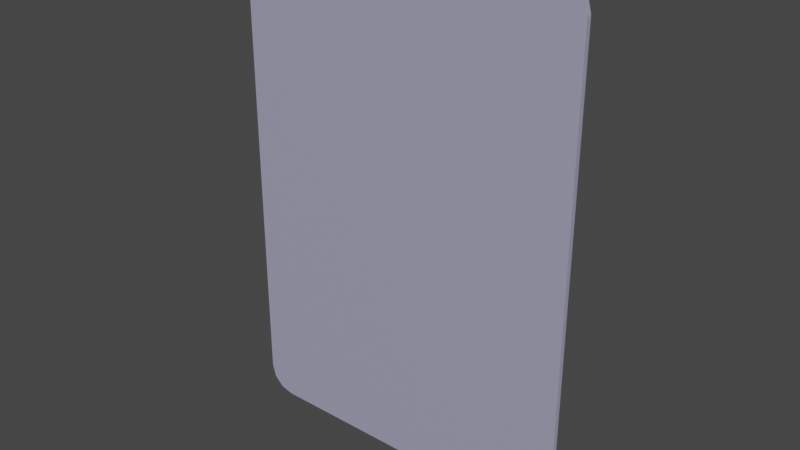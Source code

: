 # Source: carta.blend  (saved by Blender 2.90.8; exported with 4.5.12 LTS)
import bpy
from mathutils import Matrix  # noqa: F401  (used for matrix-valued properties, if any)

bpy.ops.wm.read_factory_settings(use_empty=True)
scene = bpy.context.scene
scene.name = 'Scene'

# ---- collections
col_collection = bpy.data.collections.new('Collection'); scene.collection.children.link(col_collection)

# ---- images (referenced by path relative to the original .blend; pixels are not part of the script)
import os
ASSET_DIR = os.environ.get("B2B_ASSET_DIR", "")  # directory of the original .blend (textures are referenced by path, not embedded)
HERE = os.path.dirname(os.path.abspath(__file__))  # packed textures are extracted next to this script under _unpacked/

def load_image(name, relpath, width, height, colorspace="sRGB"):
    """Load a texture the original file referenced (path relative to the .blend, or extracted next to this script)."""
    p = next((c for c in (os.path.join(HERE, relpath), os.path.join(ASSET_DIR, relpath)) if relpath and os.path.exists(c)), "")
    if p:
        img = bpy.data.images.load(p, check_existing=True)
        img.name = name
    else:  # same state as the original file: an image datablock whose file is absent (Cycles renders it pink)
        img = bpy.data.images.new(name, width, height)
        img.source = "FILE"
        img.filepath = "//" + (relpath or name)
    img.colorspace_settings.name = colorspace
    return img
img_tumblr_lid645imrc1qgrer7_png = load_image('tumblr_lid645iMRC1qgrer7.png', 'tumblr_lid645iMRC1qgrer7.png', 1024, 1024, 'sRGB')

# ---- materials (node trees are filled in below, after node groups)
mat_frente = bpy.data.materials.new('Frente')
mat_frente.use_transparent_shadow = False
mat_tr_s = bpy.data.materials.new('Trás')
mat_tr_s.use_transparent_shadow = False

# ---- material node trees
mat_frente.use_nodes = True; mat_frente.node_tree.nodes.clear()
_N = mat_frente.node_tree.nodes; _L = mat_frente.node_tree.links
n0 = _N.new('ShaderNodeOutputMaterial'); n0.name = 'Material Output'; n0.location = (300, 300)
n1 = _N.new('ShaderNodeBsdfPrincipled'); n1.name = 'Principled BSDF'; n1.location = (10, 300)
n1.distribution = 'GGX'
n1.subsurface_method = 'BURLEY'
n1.inputs[3].default_value = 1.45
n1.inputs[27].default_value = (0.0, 0.0, 0.0, 1.0)
n1.inputs[28].default_value = 1.0
n2 = _N.new('ShaderNodeRGB'); n2.name = 'RGB'; n2.location = (-215, -54)
n2.outputs[0].default_value = (0.003916, 0.01189, 0.5, 1.0)
n3 = _N.new('ShaderNodeMix'); n3.name = 'Misturar'; n3.location = (-210, 122)
n3.data_type = 'RGBA'
n4 = _N.new('ShaderNodeTexImage'); n4.name = 'Textura de imagem'; n4.location = (-514, 172)
n4.image = img_tumblr_lid645imrc1qgrer7_png
n5 = _N.new('ShaderNodeMix'); n5.name = 'Misturar.001'; n5.location = (-450, -101)
n5.data_type = 'RGBA'
n6 = _N.new('ShaderNodeInvert'); n6.name = 'Inverter'; n6.location = (-211, 258)
_L.new(n1.outputs[0], n0.inputs[0])
_L.new(n2.outputs[0], n3.inputs[6])
_L.new(n3.outputs[2], n1.inputs[0])
_L.new(n4.outputs[0], n6.inputs[1])
_L.new(n6.outputs[0], n3.inputs[0])
_L.new(n6.outputs[0], n5.inputs[6])
_L.new(n5.outputs[2], n1.inputs[2])
n0.is_active_output = True
mat_tr_s.use_nodes = True; mat_tr_s.node_tree.nodes.clear()
_N = mat_tr_s.node_tree.nodes; _L = mat_tr_s.node_tree.links
n0 = _N.new('ShaderNodeOutputMaterial'); n0.name = 'Material Output'; n0.location = (300, 300)
n1 = _N.new('ShaderNodeBsdfPrincipled'); n1.name = 'Principled BSDF'; n1.location = (10, 300)
n1.distribution = 'GGX'
n1.subsurface_method = 'BURLEY'
n1.inputs[3].default_value = 1.45
n1.inputs[27].default_value = (0.0, 0.0, 0.0, 1.0)
n1.inputs[28].default_value = 1.0
n2 = _N.new('ShaderNodeTexImage'); n2.name = 'Textura de imagem'; n2.location = (-540, 200)
n2.image = img_tumblr_lid645imrc1qgrer7_png
n3 = _N.new('ShaderNodeTexNoise'); n3.name = 'Textura de ruído'; n3.location = (-520, -120)
n4 = _N.new('ShaderNodeMix'); n4.name = 'Misturar'; n4.location = (-200, 180)
n4.data_type = 'RGBA'
_L.new(n1.outputs[0], n0.inputs[0])
_L.new(n2.outputs[0], n4.inputs[0])
_L.new(n4.outputs[2], n1.inputs[0])
_L.new(n3.outputs[0], n4.inputs[6])
n0.is_active_output = True

# ---- world
world_world = bpy.data.worlds.new('World'); scene.world = world_world
world_world.use_nodes = True; world_world.node_tree.nodes.clear()
_N = world_world.node_tree.nodes; _L = world_world.node_tree.links
n0 = _N.new('ShaderNodeOutputWorld'); n0.name = 'World Output'; n0.location = (300, 300)
n1 = _N.new('ShaderNodeBackground'); n1.name = 'Background'; n1.location = (10, 300)
n1.inputs[0].default_value = (0.05088, 0.05088, 0.05088, 1.0)
_L.new(n1.outputs[0], n0.inputs[0])
n0.is_active_output = True
world_world.color = (0.05088, 0.05088, 0.05088)
world_world.use_sun_shadow = False
world_world.sun_shadow_jitter_overblur = 0.0

# ---- meshes
me_plano = bpy.data.meshes.new('Plano')
me_plano.from_pydata([(0.7, 0.0, 0.1025), (0.5975, 0.0, 0.0), (0.6863, 0.0, 0.05123), (0.6488, 0.0, 0.01373), (0.5975, 0.0, 2.0), (0.7, 0.0, 1.898), (0.6488, 0.0, 1.986), (0.6863, 0.0, 1.949), (0.7, 0.02, 0.1025), (0.5975, 0.02, 0.0), (0.6863, 0.02, 0.05123), (0.6488, 0.02, 0.01373), (0.5975, 0.02, 2.0), (0.7, 0.02, 1.898), (0.6488, 0.02, 1.986), (0.6863, 0.02, 1.949), (0.0, 0.0, 0.0), (0.0, 0.0, 2.0), (-0.7, 0.0, 0.1025), (-0.5975, 0.0, 0.0), (-0.6863, 0.0, 0.05123), (-0.6488, 0.0, 0.01373), (-0.5975, 0.0, 2.0), (-0.7, 0.0, 1.898), (-0.6488, 0.0, 1.986), (-0.6863, 0.0, 1.949), (0.0, 0.02, 0.0), (0.0, 0.02, 2.0), (-0.7, 0.02, 0.1025), (-0.5975, 0.02, 0.0), (-0.6863, 0.02, 0.05123), (-0.6488, 0.02, 0.01373), (-0.5975, 0.02, 2.0), (-0.7, 0.02, 1.898), (-0.6488, 0.02, 1.986), (-0.6863, 0.02, 1.949)], [], [(16, 1, 4, 17), (4, 1, 3, 6), (6, 3, 2, 7), (7, 2, 0, 5), (26, 27, 12, 9), (12, 14, 11, 9), (14, 15, 10, 11), (15, 13, 8, 10), (4, 12, 27, 17), (6, 14, 12, 4), (5, 13, 15, 7), (7, 15, 14, 6), (0, 8, 13, 5), (2, 10, 8, 0), (3, 11, 10, 2), (1, 9, 11, 3), (16, 26, 9, 1), (16, 17, 22, 19), (22, 24, 21, 19), (24, 25, 20, 21), (25, 23, 18, 20), (26, 29, 32, 27), (32, 29, 31, 34), (34, 31, 30, 35), (35, 30, 28, 33), (22, 17, 27, 32), (24, 22, 32, 34), (23, 25, 35, 33), (25, 24, 34, 35), (18, 23, 33, 28), (20, 18, 28, 30), (21, 20, 30, 31), (19, 21, 31, 29), (16, 19, 29, 26)])
me_plano.polygons.foreach_set('material_index', [0, 0, 0, 0, 1, 1, 1, 1, 0, 0, 0, 0, 0, 0, 0, 0, 0, 0, 0, 0, 0, 1, 1, 1, 1, 0, 0, 0, 0, 0, 0, 0, 0, 0])
_uv = me_plano.uv_layers.new(name='Mapa UV')
_uv.uv.foreach_set('vector', [0.5009, 0.0002705, 0.9166, 0.0004474, 0.9157, 1.005, 0.4999, 1.005, 0.9157, 1.005, 0.9166, 0.0004474, 0.9522, 0.006488, 0.9513, 0.9989, 0.9513, 0.9989, 0.9522, 0.006488, 0.9783, 0.02296, 0.9774, 0.9825, 0.9774, 0.9825, 0.9783, 0.02296, 0.9999, 0.04452, 0.9999, 0.9297, 0.5009, 0.0002705, 0.4999, 1.0, 0.9157, 1.0, 0.9166, 0.0004474, 0.9157, 1.0, 0.9513, 0.9942, 0.9522, 0.006104, 0.9166, 0.0004474, 0.9513, 0.9942, 0.9774, 0.9778, 0.9783, 0.02256, 0.9522, 0.006104, 0.9774, 0.9778, 0.9999, 0.925, 0.9999, 0.07519, 0.9783, 0.02256, 0.9268, 1.0, 0.9268, 1.0, 0.5, 1.0, 0.5, 1.0, 0.9634, 0.9931, 0.9634, 0.9931, 0.9268, 1.0, 0.9268, 1.0, 1.0, 0.9488, 1.0, 0.9488, 0.9902, 0.9744, 0.9902, 0.9744, 0.9902, 0.9744, 0.9902, 0.9744, 0.9634, 0.9931, 0.9634, 0.9931, 1.0, 0.05123, 1.0, 0.05123, 1.0, 0.9488, 1.0, 0.9488, 0.9902, 0.02561, 0.9902, 0.02561, 1.0, 0.05123, 1.0, 0.05123, 0.9634, 0.006863, 0.9634, 0.006863, 0.9902, 0.02561, 0.9902, 0.02561, 0.9268, 0.0, 0.9268, 0.0, 0.9634, 0.006863, 0.9634, 0.006863, 0.5, 0.0, 0.5, 0.0, 0.9268, 0.0, 0.9268, 0.0, 0.5009, 0.0002705, 0.4999, 1.005, 0.08422, 1.005, 0.08516, 9.371e-05, 0.08422, 1.005, 0.04859, 0.9985, 0.04951, 0.006104, 0.08516, 9.371e-05, 0.04859, 0.9985, 0.02251, 0.9821, 0.02341, 0.02256, 0.04951, 0.006104, 0.02251, 0.9821, 0.0001196, 0.9595, 9.371e-05, 0.07519, 0.02341, 0.02256, 0.5009, 0.0002705, 0.08516, 9.371e-05, 0.08422, 0.9999, 0.4999, 1.0, 0.08422, 0.9999, 0.08516, 9.371e-05, 0.04951, 0.006104, 0.04859, 0.9942, 0.04859, 0.9942, 0.04951, 0.006104, 0.02341, 0.02256, 0.02251, 0.9778, 0.02251, 0.9778, 0.02341, 0.02256, 9.371e-05, 0.07519, 0.0001195, 0.925, 0.9268, 1.0, 0.5, 1.0, 0.5, 1.0, 0.9268, 1.0, 0.9634, 0.9931, 0.9268, 1.0, 0.9268, 1.0, 0.9634, 0.9931, 1.0, 0.9488, 0.9902, 0.9744, 0.9902, 0.9744, 1.0, 0.9488, 0.9902, 0.9744, 0.9634, 0.9931, 0.9634, 0.9931, 0.9902, 0.9744, 1.0, 0.05123, 1.0, 0.9488, 1.0, 0.9488, 1.0, 0.05123, 0.9902, 0.02561, 1.0, 0.05123, 1.0, 0.05123, 0.9902, 0.02561, 0.9634, 0.006863, 0.9902, 0.02561, 0.9902, 0.02561, 0.9634, 0.006863, 0.9268, 0.0, 0.9634, 0.006863, 0.9634, 0.006863, 0.9268, 0.0, 0.5, 0.0, 0.9268, 0.0, 0.9268, 0.0, 0.5, 0.0])
me_plano.materials.append(mat_frente)
me_plano.materials.append(mat_tr_s)
me_plano.use_remesh_fix_poles = True
me_plano.use_remesh_preserve_attributes = False
me_plano.use_mirror_vertex_groups = False
me_plano.update()

# ---- objects
ob_plano = bpy.data.objects.new('Plano', me_plano)

# ---- transforms, parenting, visibility, modifiers, constraints
ob_plano.location = (0.0, 0.0, 0.0)
ob_plano.lineart.crease_threshold = 0.0

# ---- collection membership
col_collection.objects.link(ob_plano)

# ---- scene / render settings (as saved in the file)
scene.frame_start = 1; scene.frame_end = 250; scene.frame_set(1)
scene.render.engine = 'BLENDER_EEVEE_NEXT'
scene.cycles.use_denoising = False
scene.cycles.samples = 128
scene.cycles.sampling_pattern = 'TABULATED_SOBOL'
scene.cycles.use_adaptive_sampling = False
scene.cycles.use_light_tree = False
scene.view_settings.view_transform = 'Filmic'
bpy.context.view_layer.update()

# ---- added for rendering (the .blend has no active camera and no usable light): camera, sun
cam_auto = bpy.data.cameras.new('AutoCamera')
cam_auto.lens = 50.0
cam_auto.sensor_width = 36.0
cam_auto.clip_end = 1000.0
ob_auto_camera = bpy.data.objects.new('AutoCamera', cam_auto)
scene.collection.objects.link(ob_auto_camera)
ob_auto_camera.location = (2.25884, -2.7006, 2.80707)
ob_auto_camera.rotation_euler = (1.09748, -7.21219e-08, 0.694738)
scene.camera = ob_auto_camera
light_auto_sun = bpy.data.lights.new('AutoSun', 'SUN')
light_auto_sun.energy = 3.0
light_auto_sun.angle = 0.0523599
ob_auto_sun = bpy.data.objects.new('AutoSun', light_auto_sun)
scene.collection.objects.link(ob_auto_sun)
ob_auto_sun.rotation_euler = (0.872665, 0.174533, 0.523599)
bpy.context.view_layer.update()
